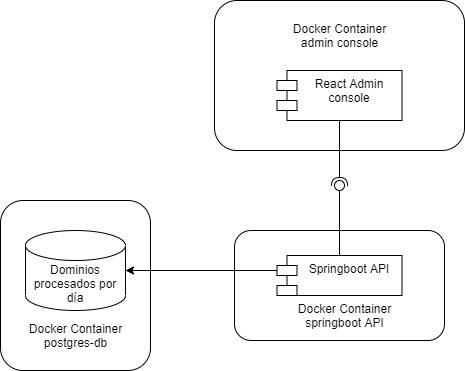

The diagram above was exported from draw.io. Its source (the exported page's mxGraphModel, read from the mxfile embedded in the PNG):
<mxGraphModel dx="782" dy="539" grid="1" gridSize="10" guides="1" tooltips="1" connect="1" arrows="1" fold="1" page="1" pageScale="1" pageWidth="827" pageHeight="1169" math="0" shadow="0">
  <root>
    <mxCell id="0" />
    <mxCell id="1" parent="0" />
    <mxCell id="xfPSNsQF0t2bq52CkYd1-10" value="" style="rounded=1;whiteSpace=wrap;html=1;" vertex="1" parent="1">
      <mxGeometry x="220" y="330" width="150" height="170" as="geometry" />
    </mxCell>
    <mxCell id="2" value="" style="rounded=1;whiteSpace=wrap;html=1;" parent="1" vertex="1">
      <mxGeometry x="434" y="130" width="250" height="150" as="geometry" />
    </mxCell>
    <mxCell id="3" value="" style="rounded=1;whiteSpace=wrap;html=1;" parent="1" vertex="1">
      <mxGeometry x="454" y="360" width="210" height="110" as="geometry" />
    </mxCell>
    <mxCell id="6" value="Dominios procesados por día" style="shape=cylinder3;whiteSpace=wrap;html=1;boundedLbl=1;backgroundOutline=1;size=15;" parent="1" vertex="1">
      <mxGeometry x="245" y="360" width="100" height="80" as="geometry" />
    </mxCell>
    <mxCell id="xfPSNsQF0t2bq52CkYd1-11" value="Docker Container postgres-db" style="text;html=1;strokeColor=none;fillColor=none;align=center;verticalAlign=middle;whiteSpace=wrap;rounded=0;" vertex="1" parent="1">
      <mxGeometry x="237.5" y="450" width="115" height="30" as="geometry" />
    </mxCell>
    <mxCell id="xfPSNsQF0t2bq52CkYd1-14" style="edgeStyle=orthogonalEdgeStyle;rounded=0;orthogonalLoop=1;jettySize=auto;html=1;exitX=0;exitY=0;exitDx=0;exitDy=15;entryX=1;entryY=0.5;entryDx=0;entryDy=0;entryPerimeter=0;exitPerimeter=0;" edge="1" parent="1" source="xfPSNsQF0t2bq52CkYd1-13" target="6">
      <mxGeometry relative="1" as="geometry" />
    </mxCell>
    <mxCell id="xfPSNsQF0t2bq52CkYd1-13" value="Springboot API&#10;" style="shape=module;align=left;spacingLeft=20;align=center;verticalAlign=top;" vertex="1" parent="1">
      <mxGeometry x="496.5" y="385" width="125" height="40" as="geometry" />
    </mxCell>
    <mxCell id="xfPSNsQF0t2bq52CkYd1-15" value="Docker Container springboot API" style="text;html=1;strokeColor=none;fillColor=none;align=center;verticalAlign=middle;whiteSpace=wrap;rounded=0;" vertex="1" parent="1">
      <mxGeometry x="506.5" y="430" width="115" height="30" as="geometry" />
    </mxCell>
    <mxCell id="xfPSNsQF0t2bq52CkYd1-19" value="Docker Container admin console" style="text;html=1;strokeColor=none;fillColor=none;align=center;verticalAlign=middle;whiteSpace=wrap;rounded=0;" vertex="1" parent="1">
      <mxGeometry x="501.5" y="150" width="115" height="30" as="geometry" />
    </mxCell>
    <mxCell id="xfPSNsQF0t2bq52CkYd1-20" value="React Admin &#10;console" style="shape=module;align=left;spacingLeft=20;align=center;verticalAlign=top;" vertex="1" parent="1">
      <mxGeometry x="496.5" y="200" width="125" height="50" as="geometry" />
    </mxCell>
    <mxCell id="xfPSNsQF0t2bq52CkYd1-22" value="" style="rounded=0;orthogonalLoop=1;jettySize=auto;html=1;endArrow=none;endFill=0;sketch=0;sourcePerimeterSpacing=0;targetPerimeterSpacing=0;exitX=0.5;exitY=0;exitDx=0;exitDy=0;" edge="1" target="xfPSNsQF0t2bq52CkYd1-24" parent="1" source="xfPSNsQF0t2bq52CkYd1-13">
      <mxGeometry relative="1" as="geometry">
        <mxPoint x="564" y="185" as="sourcePoint" />
      </mxGeometry>
    </mxCell>
    <mxCell id="xfPSNsQF0t2bq52CkYd1-23" value="" style="rounded=0;orthogonalLoop=1;jettySize=auto;html=1;endArrow=halfCircle;endFill=0;entryX=0.5;entryY=0.5;endSize=6;strokeWidth=1;sketch=0;exitX=0.5;exitY=1;exitDx=0;exitDy=0;" edge="1" target="xfPSNsQF0t2bq52CkYd1-24" parent="1" source="xfPSNsQF0t2bq52CkYd1-20">
      <mxGeometry relative="1" as="geometry">
        <mxPoint x="620" y="315" as="sourcePoint" />
      </mxGeometry>
    </mxCell>
    <mxCell id="xfPSNsQF0t2bq52CkYd1-24" value="" style="ellipse;whiteSpace=wrap;html=1;align=center;aspect=fixed;resizable=0;points=[];outlineConnect=0;sketch=0;" vertex="1" parent="1">
      <mxGeometry x="554" y="310" width="10" height="10" as="geometry" />
    </mxCell>
  </root>
</mxGraphModel>